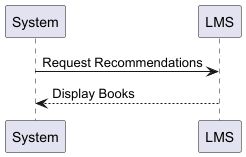

The diagram above was rendered by PlantUML. Its source (embedded in the PNG):
@startuml
participant System

System -> LMS : Request Recommendations
LMS --> System : Display Books

@enduml